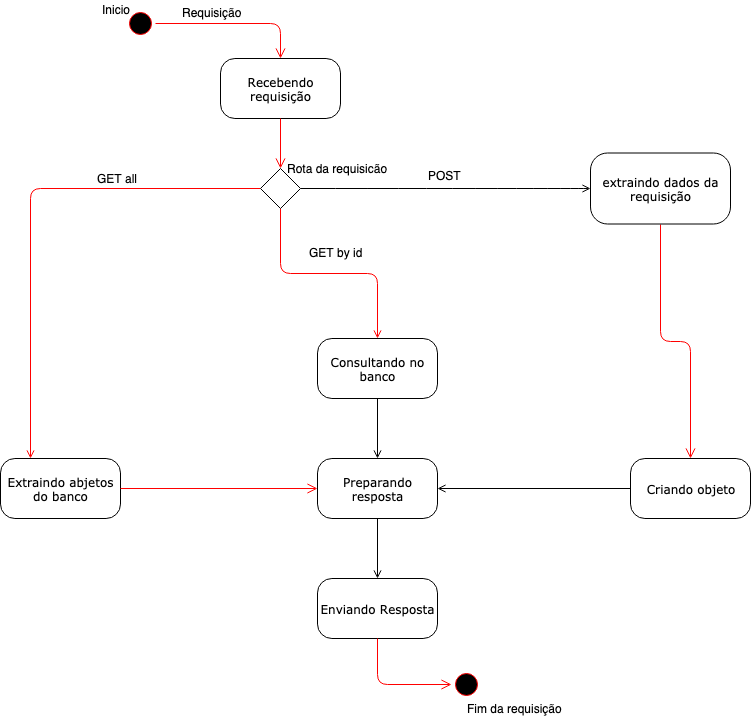

The diagram above was exported from draw.io. Its source (the exported page's mxGraphModel, read from the mxfile embedded in the PNG):
<mxGraphModel dx="1318" dy="739" grid="1" gridSize="10" guides="1" tooltips="1" connect="1" arrows="1" fold="1" page="1" pageScale="1" pageWidth="1100" pageHeight="850" background="#ffffff" math="0" shadow="0">
  <root>
    <mxCell id="0" />
    <mxCell id="1" parent="0" />
    <mxCell id="382b91b5511bd0f7-1" value="" style="ellipse;html=1;shape=startState;fillColor=#000000;strokeColor=#ff0000;rounded=1;shadow=0;comic=0;labelBackgroundColor=none;fontFamily=Verdana;fontSize=12;fontColor=#000000;align=center;direction=south;" parent="1" vertex="1">
      <mxGeometry x="145" y="70" width="30" height="30" as="geometry" />
    </mxCell>
    <mxCell id="382b91b5511bd0f7-5" value="Extraindo abjetos do banco" style="rounded=1;whiteSpace=wrap;html=1;arcSize=24;shadow=0;comic=0;labelBackgroundColor=none;fontFamily=Verdana;fontSize=12;align=center;" parent="1" vertex="1">
      <mxGeometry x="20" y="520" width="120" height="60" as="geometry" />
    </mxCell>
    <mxCell id="382b91b5511bd0f7-6" value="Recebendo requisição" style="rounded=1;whiteSpace=wrap;html=1;arcSize=24;shadow=0;comic=0;labelBackgroundColor=none;fontFamily=Verdana;fontSize=12;align=center;" parent="1" vertex="1">
      <mxGeometry x="240" y="120" width="120" height="60" as="geometry" />
    </mxCell>
    <mxCell id="3cde6dad864a17aa-3" style="edgeStyle=orthogonalEdgeStyle;html=1;exitX=0.5;exitY=1;entryX=0.5;entryY=0;labelBackgroundColor=none;endArrow=open;endSize=8;strokeColor=#ff0000;fontFamily=Verdana;fontSize=12;align=left;exitDx=0;exitDy=0;entryDx=0;entryDy=0;" parent="1" source="382b91b5511bd0f7-7" target="382b91b5511bd0f7-9" edge="1">
      <mxGeometry relative="1" as="geometry" />
    </mxCell>
    <mxCell id="4aIjGzbBj-gHU5eO4E_3-26" style="edgeStyle=orthogonalEdgeStyle;curved=1;rounded=0;orthogonalLoop=1;jettySize=auto;html=1;entryX=1;entryY=0.5;entryDx=0;entryDy=0;startArrow=open;startFill=0;endArrow=none;endFill=0;" parent="1" source="382b91b5511bd0f7-7" target="4aIjGzbBj-gHU5eO4E_3-6" edge="1">
      <mxGeometry relative="1" as="geometry" />
    </mxCell>
    <mxCell id="382b91b5511bd0f7-7" value="extraindo dados da requisição" style="rounded=1;whiteSpace=wrap;html=1;arcSize=24;shadow=0;comic=0;labelBackgroundColor=none;fontFamily=Verdana;fontSize=12;align=center;" parent="1" vertex="1">
      <mxGeometry x="610" y="214.5" width="140" height="71" as="geometry" />
    </mxCell>
    <mxCell id="382b91b5511bd0f7-9" value="Criando objeto" style="rounded=1;whiteSpace=wrap;html=1;arcSize=24;shadow=0;comic=0;labelBackgroundColor=none;fontFamily=Verdana;fontSize=12;align=center;" parent="1" vertex="1">
      <mxGeometry x="650" y="520" width="120" height="60" as="geometry" />
    </mxCell>
    <mxCell id="382b91b5511bd0f7-10" value="Consultando no banco" style="rounded=1;whiteSpace=wrap;html=1;arcSize=24;shadow=0;comic=0;labelBackgroundColor=none;fontFamily=Verdana;fontSize=12;align=center;" parent="1" vertex="1">
      <mxGeometry x="337" y="400" width="120" height="60" as="geometry" />
    </mxCell>
    <mxCell id="2a3bc250acf0617d-9" style="edgeStyle=orthogonalEdgeStyle;html=1;labelBackgroundColor=none;endArrow=open;endSize=8;strokeColor=#ff0000;fontFamily=Verdana;fontSize=12;align=left;" parent="1" source="382b91b5511bd0f7-1" target="382b91b5511bd0f7-6" edge="1">
      <mxGeometry relative="1" as="geometry" />
    </mxCell>
    <mxCell id="2a3bc250acf0617d-12" style="edgeStyle=orthogonalEdgeStyle;html=1;exitX=0.25;exitY=0;entryX=0;entryY=0.5;labelBackgroundColor=none;endArrow=none;endSize=8;strokeColor=#ff0000;fontFamily=Verdana;fontSize=12;align=left;startArrow=open;startFill=0;endFill=0;entryDx=0;entryDy=0;" parent="1" source="382b91b5511bd0f7-5" target="4aIjGzbBj-gHU5eO4E_3-6" edge="1">
      <mxGeometry relative="1" as="geometry" />
    </mxCell>
    <mxCell id="2a3bc250acf0617d-13" style="edgeStyle=orthogonalEdgeStyle;html=1;exitX=1;exitY=0.5;entryX=0;entryY=0.5;labelBackgroundColor=none;endArrow=open;endSize=8;strokeColor=#ff0000;fontFamily=Verdana;fontSize=12;align=left;entryDx=0;entryDy=0;" parent="1" source="382b91b5511bd0f7-5" target="4aIjGzbBj-gHU5eO4E_3-12" edge="1">
      <mxGeometry relative="1" as="geometry" />
    </mxCell>
    <mxCell id="2a3bc250acf0617d-14" style="edgeStyle=orthogonalEdgeStyle;html=1;exitX=0.5;exitY=0;entryX=0.5;entryY=1;labelBackgroundColor=none;endArrow=none;endSize=8;strokeColor=#ff0000;fontFamily=Verdana;fontSize=12;align=left;entryDx=0;entryDy=0;startArrow=open;startFill=0;endFill=0;" parent="1" source="382b91b5511bd0f7-10" target="4aIjGzbBj-gHU5eO4E_3-6" edge="1">
      <mxGeometry relative="1" as="geometry" />
    </mxCell>
    <mxCell id="4aIjGzbBj-gHU5eO4E_3-3" value="Requisição" style="text;html=1;resizable=0;points=[];autosize=1;align=left;verticalAlign=top;spacingTop=-4;" parent="1" vertex="1">
      <mxGeometry x="200" y="65" width="70" height="20" as="geometry" />
    </mxCell>
    <mxCell id="4aIjGzbBj-gHU5eO4E_3-6" value="" style="rhombus;whiteSpace=wrap;html=1;" parent="1" vertex="1">
      <mxGeometry x="280" y="230" width="40" height="40" as="geometry" />
    </mxCell>
    <mxCell id="4aIjGzbBj-gHU5eO4E_3-7" style="edgeStyle=orthogonalEdgeStyle;html=1;labelBackgroundColor=none;endArrow=open;endSize=8;strokeColor=#ff0000;fontFamily=Verdana;fontSize=12;align=left;entryX=0.5;entryY=0;entryDx=0;entryDy=0;" parent="1" source="382b91b5511bd0f7-6" target="4aIjGzbBj-gHU5eO4E_3-6" edge="1">
      <mxGeometry relative="1" as="geometry">
        <Array as="points" />
        <mxPoint x="330" y="180" as="sourcePoint" />
        <mxPoint x="620" y="250" as="targetPoint" />
      </mxGeometry>
    </mxCell>
    <mxCell id="4aIjGzbBj-gHU5eO4E_3-8" value="Rota da requisicão" style="text;html=1;resizable=0;points=[];autosize=1;align=left;verticalAlign=top;spacingTop=-4;" parent="1" vertex="1">
      <mxGeometry x="305" y="221" width="120" height="20" as="geometry" />
    </mxCell>
    <mxCell id="4aIjGzbBj-gHU5eO4E_3-9" value="GET all" style="text;html=1;resizable=0;points=[];autosize=1;align=left;verticalAlign=top;spacingTop=-4;" parent="1" vertex="1">
      <mxGeometry x="115" y="231" width="60" height="20" as="geometry" />
    </mxCell>
    <mxCell id="4aIjGzbBj-gHU5eO4E_3-10" value="GET by id" style="text;html=1;resizable=0;points=[];autosize=1;align=left;verticalAlign=top;spacingTop=-4;" parent="1" vertex="1">
      <mxGeometry x="327" y="305" width="70" height="20" as="geometry" />
    </mxCell>
    <mxCell id="4aIjGzbBj-gHU5eO4E_3-11" value="POST" style="text;html=1;resizable=0;points=[];autosize=1;align=left;verticalAlign=top;spacingTop=-4;" parent="1" vertex="1">
      <mxGeometry x="446" y="228" width="50" height="20" as="geometry" />
    </mxCell>
    <mxCell id="4aIjGzbBj-gHU5eO4E_3-15" value="" style="edgeStyle=orthogonalEdgeStyle;rounded=0;orthogonalLoop=1;jettySize=auto;html=1;startArrow=open;startFill=0;endArrow=none;endFill=0;" parent="1" source="4aIjGzbBj-gHU5eO4E_3-12" target="382b91b5511bd0f7-10" edge="1">
      <mxGeometry relative="1" as="geometry" />
    </mxCell>
    <mxCell id="4aIjGzbBj-gHU5eO4E_3-19" style="edgeStyle=orthogonalEdgeStyle;rounded=0;orthogonalLoop=1;jettySize=auto;html=1;entryX=0;entryY=0.5;entryDx=0;entryDy=0;startArrow=open;startFill=0;endArrow=none;endFill=0;" parent="1" source="4aIjGzbBj-gHU5eO4E_3-12" target="382b91b5511bd0f7-9" edge="1">
      <mxGeometry relative="1" as="geometry" />
    </mxCell>
    <mxCell id="4aIjGzbBj-gHU5eO4E_3-12" value="Preparando resposta" style="rounded=1;whiteSpace=wrap;html=1;arcSize=24;shadow=0;comic=0;labelBackgroundColor=none;fontFamily=Verdana;fontSize=12;align=center;" parent="1" vertex="1">
      <mxGeometry x="337" y="520" width="120" height="60" as="geometry" />
    </mxCell>
    <mxCell id="4aIjGzbBj-gHU5eO4E_3-20" style="edgeStyle=orthogonalEdgeStyle;rounded=0;orthogonalLoop=1;jettySize=auto;html=1;entryX=0.5;entryY=1;entryDx=0;entryDy=0;startArrow=open;startFill=0;endArrow=none;endFill=0;" parent="1" source="4aIjGzbBj-gHU5eO4E_3-13" target="4aIjGzbBj-gHU5eO4E_3-12" edge="1">
      <mxGeometry relative="1" as="geometry" />
    </mxCell>
    <mxCell id="4aIjGzbBj-gHU5eO4E_3-13" value="Enviando Resposta" style="rounded=1;whiteSpace=wrap;html=1;arcSize=24;shadow=0;comic=0;labelBackgroundColor=none;fontFamily=Verdana;fontSize=12;align=center;" parent="1" vertex="1">
      <mxGeometry x="337" y="640" width="120" height="60" as="geometry" />
    </mxCell>
    <mxCell id="4aIjGzbBj-gHU5eO4E_3-21" value="" style="ellipse;html=1;shape=startState;fillColor=#000000;strokeColor=#ff0000;rounded=1;shadow=0;comic=0;labelBackgroundColor=none;fontFamily=Verdana;fontSize=12;fontColor=#000000;align=center;direction=south;" parent="1" vertex="1">
      <mxGeometry x="471" y="731" width="30" height="30" as="geometry" />
    </mxCell>
    <mxCell id="4aIjGzbBj-gHU5eO4E_3-23" style="edgeStyle=orthogonalEdgeStyle;html=1;labelBackgroundColor=none;endArrow=open;endSize=8;strokeColor=#ff0000;fontFamily=Verdana;fontSize=12;align=left;exitX=0.5;exitY=1;exitDx=0;exitDy=0;entryX=0.5;entryY=1;entryDx=0;entryDy=0;" parent="1" source="4aIjGzbBj-gHU5eO4E_3-13" target="4aIjGzbBj-gHU5eO4E_3-21" edge="1">
      <mxGeometry relative="1" as="geometry">
        <mxPoint x="360" y="711" as="sourcePoint" />
        <mxPoint x="485" y="746" as="targetPoint" />
      </mxGeometry>
    </mxCell>
    <mxCell id="4aIjGzbBj-gHU5eO4E_3-24" value="Inicio" style="text;html=1;resizable=0;points=[];autosize=1;align=left;verticalAlign=top;spacingTop=-4;" parent="1" vertex="1">
      <mxGeometry x="120" y="62" width="40" height="20" as="geometry" />
    </mxCell>
    <mxCell id="4aIjGzbBj-gHU5eO4E_3-25" value="Fim da requisição" style="text;html=1;resizable=0;points=[];autosize=1;align=left;verticalAlign=top;spacingTop=-4;" parent="1" vertex="1">
      <mxGeometry x="485" y="761" width="110" height="20" as="geometry" />
    </mxCell>
  </root>
</mxGraphModel>